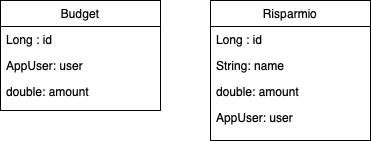

The diagram above was exported from draw.io. Its source (the exported page's mxGraphModel, read from the mxfile embedded in the PNG):
<mxGraphModel dx="699" dy="466" grid="1" gridSize="10" guides="1" tooltips="1" connect="1" arrows="1" fold="1" page="1" pageScale="1" pageWidth="827" pageHeight="1169" math="0" shadow="0">
  <root>
    <mxCell id="0" />
    <mxCell id="1" parent="0" />
    <mxCell id="lQUYtv3uFTJ_IvQUv73I-2" value="Budget" style="swimlane;fontStyle=0;align=center;verticalAlign=top;childLayout=stackLayout;horizontal=1;startSize=26;horizontalStack=0;resizeParent=1;resizeLast=0;collapsible=1;marginBottom=0;rounded=0;shadow=0;strokeWidth=1;" vertex="1" parent="1">
      <mxGeometry x="140" y="60" width="160" height="110" as="geometry">
        <mxRectangle x="70" y="40" width="160" height="26" as="alternateBounds" />
      </mxGeometry>
    </mxCell>
    <mxCell id="lQUYtv3uFTJ_IvQUv73I-3" value="Long : id&#10;" style="text;align=left;verticalAlign=top;spacingLeft=4;spacingRight=4;overflow=hidden;rotatable=0;points=[[0,0.5],[1,0.5]];portConstraint=eastwest;" vertex="1" parent="lQUYtv3uFTJ_IvQUv73I-2">
      <mxGeometry y="26" width="160" height="26" as="geometry" />
    </mxCell>
    <mxCell id="lQUYtv3uFTJ_IvQUv73I-4" value="AppUser: user" style="text;align=left;verticalAlign=top;spacingLeft=4;spacingRight=4;overflow=hidden;rotatable=0;points=[[0,0.5],[1,0.5]];portConstraint=eastwest;rounded=0;shadow=0;html=0;" vertex="1" parent="lQUYtv3uFTJ_IvQUv73I-2">
      <mxGeometry y="52" width="160" height="26" as="geometry" />
    </mxCell>
    <mxCell id="lQUYtv3uFTJ_IvQUv73I-5" value="double: amount" style="text;align=left;verticalAlign=top;spacingLeft=4;spacingRight=4;overflow=hidden;rotatable=0;points=[[0,0.5],[1,0.5]];portConstraint=eastwest;rounded=0;shadow=0;html=0;" vertex="1" parent="lQUYtv3uFTJ_IvQUv73I-2">
      <mxGeometry y="78" width="160" height="26" as="geometry" />
    </mxCell>
    <mxCell id="lQUYtv3uFTJ_IvQUv73I-9" value="Risparmio" style="swimlane;fontStyle=0;align=center;verticalAlign=top;childLayout=stackLayout;horizontal=1;startSize=26;horizontalStack=0;resizeParent=1;resizeLast=0;collapsible=1;marginBottom=0;rounded=0;shadow=0;strokeWidth=1;" vertex="1" parent="1">
      <mxGeometry x="350" y="60" width="160" height="140" as="geometry">
        <mxRectangle x="70" y="40" width="160" height="26" as="alternateBounds" />
      </mxGeometry>
    </mxCell>
    <mxCell id="lQUYtv3uFTJ_IvQUv73I-10" value="Long : id&#10;" style="text;align=left;verticalAlign=top;spacingLeft=4;spacingRight=4;overflow=hidden;rotatable=0;points=[[0,0.5],[1,0.5]];portConstraint=eastwest;" vertex="1" parent="lQUYtv3uFTJ_IvQUv73I-9">
      <mxGeometry y="26" width="160" height="26" as="geometry" />
    </mxCell>
    <mxCell id="lQUYtv3uFTJ_IvQUv73I-11" value="String: name" style="text;align=left;verticalAlign=top;spacingLeft=4;spacingRight=4;overflow=hidden;rotatable=0;points=[[0,0.5],[1,0.5]];portConstraint=eastwest;rounded=0;shadow=0;html=0;" vertex="1" parent="lQUYtv3uFTJ_IvQUv73I-9">
      <mxGeometry y="52" width="160" height="26" as="geometry" />
    </mxCell>
    <mxCell id="lQUYtv3uFTJ_IvQUv73I-12" value="double: amount" style="text;align=left;verticalAlign=top;spacingLeft=4;spacingRight=4;overflow=hidden;rotatable=0;points=[[0,0.5],[1,0.5]];portConstraint=eastwest;rounded=0;shadow=0;html=0;" vertex="1" parent="lQUYtv3uFTJ_IvQUv73I-9">
      <mxGeometry y="78" width="160" height="26" as="geometry" />
    </mxCell>
    <mxCell id="lQUYtv3uFTJ_IvQUv73I-14" value="AppUser: user" style="text;align=left;verticalAlign=top;spacingLeft=4;spacingRight=4;overflow=hidden;rotatable=0;points=[[0,0.5],[1,0.5]];portConstraint=eastwest;rounded=0;shadow=0;html=0;" vertex="1" parent="lQUYtv3uFTJ_IvQUv73I-9">
      <mxGeometry y="104" width="160" height="26" as="geometry" />
    </mxCell>
  </root>
</mxGraphModel>